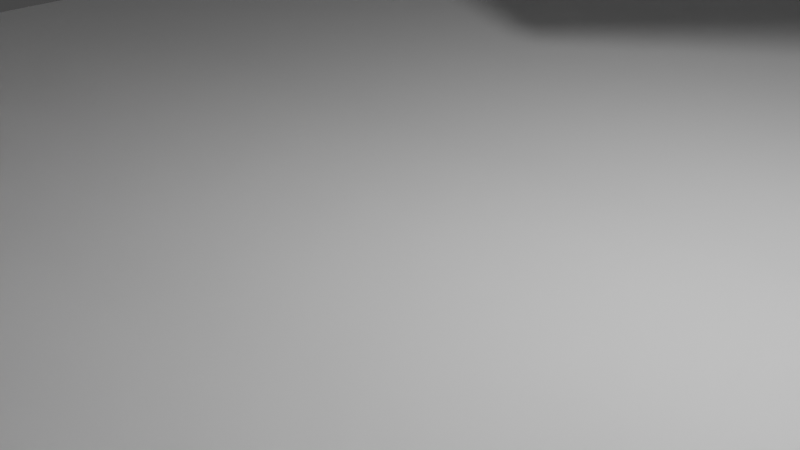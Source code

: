 # Source: test_map.blend  (saved by Blender 3.6.11; exported with 4.5.12 LTS)
import bpy
from mathutils import Matrix  # noqa: F401  (used for matrix-valued properties, if any)

bpy.ops.wm.read_factory_settings(use_empty=True)
scene = bpy.context.scene
scene.name = 'Scene'

# ---- collections
col_collection = bpy.data.collections.new('Collection'); scene.collection.children.link(col_collection)

# ---- world
world_world = bpy.data.worlds.new('World'); scene.world = world_world
world_world.use_nodes = True; world_world.node_tree.nodes.clear()
_N = world_world.node_tree.nodes; _L = world_world.node_tree.links
n0 = _N.new('ShaderNodeOutputWorld'); n0.name = 'World Output'; n0.location = (300, 300)
n1 = _N.new('ShaderNodeBackground'); n1.name = 'Background'; n1.location = (10, 300)
n1.inputs[0].default_value = (0.05088, 0.05088, 0.05088, 1.0)
_L.new(n1.outputs[0], n0.inputs[0])
n0.is_active_output = True
world_world.color = (0.05088, 0.05088, 0.05088)
world_world.use_sun_shadow = False
world_world.sun_shadow_jitter_overblur = 0.0

# ---- cameras
cam_camera = bpy.data.cameras.new('Camera')
cam_camera.clip_end = 100.0
cam_camera.ortho_scale = 7.314

# ---- lights
light_light = bpy.data.lights.new('Light', 'POINT')
light_light.transmission_factor = 0.0
light_light.energy = 1000.0
light_light.shadow_soft_size = 0.1
light_light.shadow_maximum_resolution = 0.006
light_light.use_absolute_resolution = True

# ---- meshes
me_plane_001 = bpy.data.meshes.new('Plane.001')
me_plane_001.from_pydata([(-10.0, -10.0, 10.0), (10.0, -10.0, 0.0), (-10.0, 10.0, 10.0), (10.0, 10.0, 0.0), (-10.0, 10.0, -1.0), (-10.0, -10.0, -1.0), (10.0, -10.0, -1.0), (10.0, 10.0, -1.0)], [], [(0, 2, 3, 1), (5, 6, 7, 4), (3, 2, 4, 7), (0, 1, 6, 5), (1, 3, 7, 6), (2, 0, 5, 4)])
_uv = me_plane_001.uv_layers.new(name='UVMap')
_uv.uv.foreach_set('vector', [0.0, 0.0, 0.0, 1.0, 1.0, 1.0, 1.0, 0.0, 0.0, 0.0, 1.0, 0.0, 1.0, 1.0, 0.0, 1.0, 1.0, 1.0, 0.0, 1.0, 0.0, 1.0, 1.0, 1.0, 0.0, 0.0, 1.0, 0.0, 1.0, 0.0, 0.0, 0.0, 1.0, 0.0, 1.0, 1.0, 1.0, 1.0, 1.0, 0.0, 0.0, 1.0, 0.0, 0.0, 0.0, 0.0, 0.0, 1.0])
me_plane_001.update()
me_plane = bpy.data.meshes.new('Plane')
me_plane.from_pydata([(-10.0, -10.0, 0.0), (10.0, -10.0, 0.0), (-10.0, 10.0, 0.0), (10.0, 10.0, 0.0), (-10.0, 10.0, -1.0), (-10.0, -10.0, -1.0), (10.0, -10.0, -1.0), (10.0, 10.0, -1.0)], [], [(0, 2, 3, 1), (5, 6, 7, 4), (3, 2, 4, 7), (0, 1, 6, 5), (1, 3, 7, 6), (2, 0, 5, 4)])
_uv = me_plane.uv_layers.new(name='UVMap')
_uv.uv.foreach_set('vector', [0.0, 0.0, 0.0, 1.0, 1.0, 1.0, 1.0, 0.0, 0.0, 0.0, 1.0, 0.0, 1.0, 1.0, 0.0, 1.0, 1.0, 1.0, 0.0, 1.0, 0.0, 1.0, 1.0, 1.0, 0.0, 0.0, 1.0, 0.0, 1.0, 0.0, 0.0, 0.0, 1.0, 0.0, 1.0, 1.0, 1.0, 1.0, 1.0, 0.0, 0.0, 1.0, 0.0, 0.0, 0.0, 0.0, 0.0, 1.0])
me_plane.update()
me_cube = bpy.data.meshes.new('Cube')
me_cube.from_pydata([(-1.0, -1.0, -1.0), (-1.0, -1.0, 1.0), (-1.0, 1.0, -1.0), (-1.0, 1.0, 1.0), (1.0, -1.0, -1.0), (1.0, -1.0, 1.0), (1.0, 1.0, -1.0), (1.0, 1.0, 1.0)], [], [(0, 1, 3, 2), (2, 3, 7, 6), (6, 7, 5, 4), (4, 5, 1, 0), (2, 6, 4, 0), (7, 3, 1, 5)])
_uv = me_cube.uv_layers.new(name='UVMap')
_uv.uv.foreach_set('vector', [0.375, 0.0, 0.625, 0.0, 0.625, 0.25, 0.375, 0.25, 0.375, 0.25, 0.625, 0.25, 0.625, 0.5, 0.375, 0.5, 0.375, 0.5, 0.625, 0.5, 0.625, 0.75, 0.375, 0.75, 0.375, 0.75, 0.625, 0.75, 0.625, 1.0, 0.375, 1.0, 0.125, 0.5, 0.375, 0.5, 0.375, 0.75, 0.125, 0.75, 0.625, 0.5, 0.875, 0.5, 0.875, 0.75, 0.625, 0.75])
me_cube.update()
me_cube_001 = bpy.data.meshes.new('Cube.001')
me_cube_001.from_pydata([(-10.0, -10.0, -2.0), (-10.0, -10.0, 0.0), (-10.0, 10.0, -2.0), (-10.0, 10.0, 0.0), (10.0, -10.0, -2.0), (10.0, -10.0, 0.0), (10.0, 10.0, -2.0), (10.0, 10.0, 0.0)], [], [(0, 1, 3, 2), (2, 3, 7, 6), (6, 7, 5, 4), (4, 5, 1, 0), (2, 6, 4, 0), (7, 3, 1, 5)])
_uv = me_cube_001.uv_layers.new(name='UVMap')
_uv.uv.foreach_set('vector', [0.375, 0.0, 0.625, 0.0, 0.625, 0.25, 0.375, 0.25, 0.375, 0.25, 0.625, 0.25, 0.625, 0.5, 0.375, 0.5, 0.375, 0.5, 0.625, 0.5, 0.625, 0.75, 0.375, 0.75, 0.375, 0.75, 0.625, 0.75, 0.625, 1.0, 0.375, 1.0, 0.125, 0.5, 0.375, 0.5, 0.375, 0.75, 0.125, 0.75, 0.625, 0.5, 0.875, 0.5, 0.875, 0.75, 0.625, 0.75])
me_cube_001.update()
me_cube_002 = bpy.data.meshes.new('Cube.002')
me_cube_002.from_pydata([(-1.0, -1.0, -1.0), (-1.0, -1.0, 1.0), (-1.0, 1.0, -1.0), (-1.0, 1.0, 1.0), (1.0, -1.0, -1.0), (1.0, -1.0, 1.0), (1.0, 1.0, -1.0), (1.0, 1.0, 1.0)], [], [(0, 1, 3, 2), (2, 3, 7, 6), (6, 7, 5, 4), (4, 5, 1, 0), (2, 6, 4, 0), (7, 3, 1, 5)])
_uv = me_cube_002.uv_layers.new(name='UVMap')
_uv.uv.foreach_set('vector', [0.375, 0.0, 0.625, 0.0, 0.625, 0.25, 0.375, 0.25, 0.375, 0.25, 0.625, 0.25, 0.625, 0.5, 0.375, 0.5, 0.375, 0.5, 0.625, 0.5, 0.625, 0.75, 0.375, 0.75, 0.375, 0.75, 0.625, 0.75, 0.625, 1.0, 0.375, 1.0, 0.125, 0.5, 0.375, 0.5, 0.375, 0.75, 0.125, 0.75, 0.625, 0.5, 0.875, 0.5, 0.875, 0.75, 0.625, 0.75])
me_cube_002.update()

# ---- objects
ob_light = bpy.data.objects.new('Light', light_light)
ob_camera = bpy.data.objects.new('Camera', cam_camera)
ob_empty = bpy.data.objects.new('Empty', None)
ob_plane_002 = bpy.data.objects.new('Plane.002', me_plane_001)
ob_plane_003 = bpy.data.objects.new('Plane.003', me_plane)
ob_plane_005 = bpy.data.objects.new('Plane.005', me_plane)
ob_cube = bpy.data.objects.new('Cube', me_cube)
ob_cube_001 = bpy.data.objects.new('Cube.001', me_cube)
ob_cube_002 = bpy.data.objects.new('Cube.002', me_cube)
ob_cube_003 = bpy.data.objects.new('Cube.003', me_cube_001)
ob_cube_004 = bpy.data.objects.new('Cube.004', me_cube_001)
ob_cube_005 = bpy.data.objects.new('Cube.005', me_cube_002)
ob_cube_006 = bpy.data.objects.new('Cube.006', me_cube_002)
ob_cube_007 = bpy.data.objects.new('Cube.007', me_cube_002)
ob_cube_008 = bpy.data.objects.new('Cube.008', me_cube_002)
ob_cube_009 = bpy.data.objects.new('Cube.009', me_cube_002)
ob_cube_010 = bpy.data.objects.new('Cube.010', me_cube_002)
ob_cube_011 = bpy.data.objects.new('Cube.011', me_cube_002)
ob_cube_012 = bpy.data.objects.new('Cube.012', me_cube_002)
ob_cube_013 = bpy.data.objects.new('Cube.013', me_cube_002)
ob_cube_014 = bpy.data.objects.new('Cube.014', me_cube_002)
ob_cube_015 = bpy.data.objects.new('Cube.015', me_cube_002)
ob_cube_016 = bpy.data.objects.new('Cube.016', me_cube_002)

# ---- transforms, parenting, visibility, modifiers, constraints
ob_light.location = (4.076, 1.005, 5.904)
ob_light.rotation_euler = (0.6503, 0.05522, 1.866)
ob_light.lock_rotations_4d = False
ob_light.empty_display_type = 'ARROWS'
ob_light.color = (0.0, 0.0, 0.0, 0.0)
ob_light.lineart.crease_threshold = 0.0
ob_camera.location = (7.359, -6.926, 4.958)
ob_camera.rotation_euler = (1.109, 0.0, 0.8149)
ob_camera.lock_rotations_4d = False
ob_camera.empty_display_type = 'ARROWS'
ob_camera.color = (0.0, 0.0, 0.0, 0.0)
ob_camera.display_type = 'WIRE'
ob_camera.lineart.crease_threshold = 0.0
ob_empty.location = (0.0, -8.0, 2.0)
ob_empty.empty_display_type = 'ARROWS'
ob_plane_002.location = (-20.0, 20.0, 0.0)
ob_plane_003.location = (-40.0, 20.0, 10.0)
ob_plane_005.location = (-80.0, 20.0, 10.0)
ob_cube.location = (1.339, 30.12, 2.0)
ob_cube.rotation_euler = (0.1597, -0.4104, 0.1228)
ob_cube_001.location = (-1.0, 29.0, 2.0)
ob_cube_001.rotation_euler = (0.05854, -0.3368, 0.0837)
ob_cube_002.location = (0.0, 29.0, 5.0)
ob_cube_002.rotation_euler = (0.2426, 0.114, -0.03308)
ob_cube_003.location = (0.0, 20.0, 0.0)
ob_cube_004.location = (0.0, 0.0, 0.0)
ob_cube_005.location = (0.0, 5.0, 6.0)
ob_cube_005.rotation_euler = (0.0, -0.4408, 0.0)
ob_cube_006.location = (0.0, 3.0, 6.0)
ob_cube_006.rotation_euler = (0.0, -0.4408, 0.0)
ob_cube_007.location = (0.0, 5.0, 9.0)
ob_cube_007.rotation_euler = (0.0, -0.4408, 0.0)
ob_cube_008.location = (0.0, 3.0, 9.0)
ob_cube_008.rotation_euler = (0.0, -0.4408, 0.0)
ob_cube_009.location = (3.0, 5.0, 6.0)
ob_cube_009.rotation_euler = (0.0, -0.4408, 0.0)
ob_cube_010.location = (3.0, 3.0, 6.0)
ob_cube_010.rotation_euler = (0.0, -0.4408, 0.0)
ob_cube_011.location = (3.0, 5.0, 9.0)
ob_cube_011.rotation_euler = (0.0, -0.4408, 0.0)
ob_cube_012.location = (3.0, 3.0, 9.0)
ob_cube_012.rotation_euler = (0.0, -0.4408, 0.0)
ob_cube_013.location = (-3.0, 5.0, 6.0)
ob_cube_013.rotation_euler = (0.0, -0.4408, 0.0)
ob_cube_014.location = (-3.0, 3.0, 6.0)
ob_cube_014.rotation_euler = (0.0, -0.4408, 0.0)
ob_cube_015.location = (-3.0, 5.0, 9.0)
ob_cube_015.rotation_euler = (0.0, -0.4408, 0.0)
ob_cube_016.location = (-3.0, 3.0, 9.0)
ob_cube_016.rotation_euler = (0.0, -0.4408, 0.0)

# ---- collection membership
col_collection.objects.link(ob_light)
col_collection.objects.link(ob_camera)
col_collection.objects.link(ob_empty)
col_collection.objects.link(ob_plane_002)
col_collection.objects.link(ob_plane_003)
col_collection.objects.link(ob_plane_005)
col_collection.objects.link(ob_cube)
col_collection.objects.link(ob_cube_001)
col_collection.objects.link(ob_cube_002)
col_collection.objects.link(ob_cube_003)
col_collection.objects.link(ob_cube_004)
col_collection.objects.link(ob_cube_005)
col_collection.objects.link(ob_cube_006)
col_collection.objects.link(ob_cube_007)
col_collection.objects.link(ob_cube_008)
col_collection.objects.link(ob_cube_009)
col_collection.objects.link(ob_cube_010)
col_collection.objects.link(ob_cube_011)
col_collection.objects.link(ob_cube_012)
col_collection.objects.link(ob_cube_013)
col_collection.objects.link(ob_cube_014)
col_collection.objects.link(ob_cube_015)
col_collection.objects.link(ob_cube_016)

# ---- scene / render settings (as saved in the file)
scene.camera = ob_camera
scene.frame_start = 1; scene.frame_end = 250; scene.frame_set(1)
scene.render.engine = 'BLENDER_EEVEE_NEXT'
scene.cycles.sampling_pattern = 'TABULATED_SOBOL'
scene.view_settings.view_transform = 'Filmic'
bpy.context.view_layer.update()

